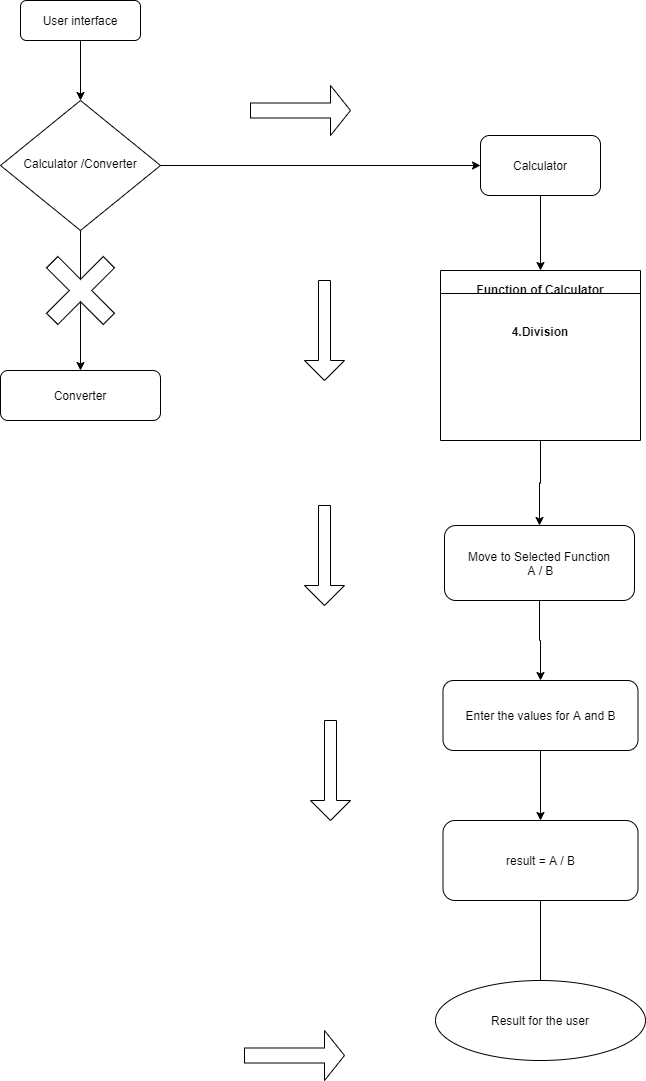

The diagram above was exported from draw.io. Its source (the exported page's mxGraphModel, read from the mxfile embedded in the PNG):
<mxGraphModel dx="460" dy="824" grid="1" gridSize="10" guides="1" tooltips="1" connect="1" arrows="1" fold="1" page="1" pageScale="1" pageWidth="827" pageHeight="1169" math="0" shadow="0">
  <root>
    <mxCell id="WIyWlLk6GJQsqaUBKTNV-0" />
    <mxCell id="WIyWlLk6GJQsqaUBKTNV-1" parent="WIyWlLk6GJQsqaUBKTNV-0" />
    <mxCell id="woiIGtfiR9zEG-T-wFo3-4" style="edgeStyle=orthogonalEdgeStyle;rounded=0;orthogonalLoop=1;jettySize=auto;html=1;exitX=0.5;exitY=1;exitDx=0;exitDy=0;entryX=0.5;entryY=0;entryDx=0;entryDy=0;" parent="WIyWlLk6GJQsqaUBKTNV-1" source="WIyWlLk6GJQsqaUBKTNV-3" target="WIyWlLk6GJQsqaUBKTNV-6" edge="1">
      <mxGeometry relative="1" as="geometry" />
    </mxCell>
    <mxCell id="WIyWlLk6GJQsqaUBKTNV-3" value="User interface&lt;br&gt;" style="rounded=1;whiteSpace=wrap;html=1;fontSize=12;glass=0;strokeWidth=1;shadow=0;" parent="WIyWlLk6GJQsqaUBKTNV-1" vertex="1">
      <mxGeometry x="90" y="30" width="120" height="40" as="geometry" />
    </mxCell>
    <mxCell id="woiIGtfiR9zEG-T-wFo3-5" style="edgeStyle=orthogonalEdgeStyle;rounded=0;orthogonalLoop=1;jettySize=auto;html=1;entryX=0;entryY=0.5;entryDx=0;entryDy=0;" parent="WIyWlLk6GJQsqaUBKTNV-1" source="WIyWlLk6GJQsqaUBKTNV-6" target="woiIGtfiR9zEG-T-wFo3-0" edge="1">
      <mxGeometry relative="1" as="geometry" />
    </mxCell>
    <mxCell id="3kft3gkb5o3B5D04hbvh-4" value="" style="edgeStyle=orthogonalEdgeStyle;rounded=0;orthogonalLoop=1;jettySize=auto;html=1;" parent="WIyWlLk6GJQsqaUBKTNV-1" source="WIyWlLk6GJQsqaUBKTNV-6" target="woiIGtfiR9zEG-T-wFo3-19" edge="1">
      <mxGeometry relative="1" as="geometry" />
    </mxCell>
    <mxCell id="WIyWlLk6GJQsqaUBKTNV-6" value="Calculator /Converter" style="rhombus;whiteSpace=wrap;html=1;shadow=0;fontFamily=Helvetica;fontSize=12;align=center;strokeWidth=1;spacing=6;spacingTop=-4;" parent="WIyWlLk6GJQsqaUBKTNV-1" vertex="1">
      <mxGeometry x="70" y="130" width="160" height="130" as="geometry" />
    </mxCell>
    <mxCell id="woiIGtfiR9zEG-T-wFo3-8" style="edgeStyle=orthogonalEdgeStyle;rounded=0;orthogonalLoop=1;jettySize=auto;html=1;exitX=0.5;exitY=1;exitDx=0;exitDy=0;entryX=0.5;entryY=0;entryDx=0;entryDy=0;" parent="WIyWlLk6GJQsqaUBKTNV-1" source="woiIGtfiR9zEG-T-wFo3-0" target="woiIGtfiR9zEG-T-wFo3-7" edge="1">
      <mxGeometry relative="1" as="geometry" />
    </mxCell>
    <mxCell id="woiIGtfiR9zEG-T-wFo3-0" value="Calculator" style="rounded=1;whiteSpace=wrap;html=1;" parent="WIyWlLk6GJQsqaUBKTNV-1" vertex="1">
      <mxGeometry x="550" y="165" width="120" height="60" as="geometry" />
    </mxCell>
    <mxCell id="woiIGtfiR9zEG-T-wFo3-13" style="edgeStyle=orthogonalEdgeStyle;rounded=0;orthogonalLoop=1;jettySize=auto;html=1;exitX=0.5;exitY=1;exitDx=0;exitDy=0;entryX=0.5;entryY=0;entryDx=0;entryDy=0;" parent="WIyWlLk6GJQsqaUBKTNV-1" source="woiIGtfiR9zEG-T-wFo3-7" target="woiIGtfiR9zEG-T-wFo3-10" edge="1">
      <mxGeometry relative="1" as="geometry" />
    </mxCell>
    <mxCell id="woiIGtfiR9zEG-T-wFo3-7" value="&#10;&#10;&#10;&#10;Function of Calculator&#10;&#10;&#10;4.Division" style="swimlane;" parent="WIyWlLk6GJQsqaUBKTNV-1" vertex="1">
      <mxGeometry x="510" y="300" width="200" height="170" as="geometry" />
    </mxCell>
    <mxCell id="woiIGtfiR9zEG-T-wFo3-12" style="edgeStyle=orthogonalEdgeStyle;rounded=0;orthogonalLoop=1;jettySize=auto;html=1;exitX=0.5;exitY=1;exitDx=0;exitDy=0;entryX=0.5;entryY=0;entryDx=0;entryDy=0;" parent="WIyWlLk6GJQsqaUBKTNV-1" source="woiIGtfiR9zEG-T-wFo3-10" target="woiIGtfiR9zEG-T-wFo3-11" edge="1">
      <mxGeometry relative="1" as="geometry" />
    </mxCell>
    <mxCell id="woiIGtfiR9zEG-T-wFo3-10" value="Move to Selected Function&lt;br&gt;&amp;nbsp;A / B" style="rounded=1;whiteSpace=wrap;html=1;" parent="WIyWlLk6GJQsqaUBKTNV-1" vertex="1">
      <mxGeometry x="514" y="555" width="190" height="75" as="geometry" />
    </mxCell>
    <mxCell id="woiIGtfiR9zEG-T-wFo3-15" style="edgeStyle=orthogonalEdgeStyle;rounded=0;orthogonalLoop=1;jettySize=auto;html=1;entryX=0.5;entryY=0;entryDx=0;entryDy=0;" parent="WIyWlLk6GJQsqaUBKTNV-1" source="woiIGtfiR9zEG-T-wFo3-11" target="woiIGtfiR9zEG-T-wFo3-14" edge="1">
      <mxGeometry relative="1" as="geometry" />
    </mxCell>
    <mxCell id="woiIGtfiR9zEG-T-wFo3-11" value="Enter the values for A and B" style="rounded=1;whiteSpace=wrap;html=1;" parent="WIyWlLk6GJQsqaUBKTNV-1" vertex="1">
      <mxGeometry x="512.5" y="710" width="195" height="70" as="geometry" />
    </mxCell>
    <mxCell id="woiIGtfiR9zEG-T-wFo3-17" value="" style="edgeStyle=orthogonalEdgeStyle;rounded=0;orthogonalLoop=1;jettySize=auto;html=1;" parent="WIyWlLk6GJQsqaUBKTNV-1" source="woiIGtfiR9zEG-T-wFo3-14" edge="1">
      <mxGeometry relative="1" as="geometry">
        <mxPoint x="610" y="1050" as="targetPoint" />
      </mxGeometry>
    </mxCell>
    <mxCell id="woiIGtfiR9zEG-T-wFo3-14" value="result = A / B" style="rounded=1;whiteSpace=wrap;html=1;" parent="WIyWlLk6GJQsqaUBKTNV-1" vertex="1">
      <mxGeometry x="512.5" y="850" width="195" height="80" as="geometry" />
    </mxCell>
    <mxCell id="woiIGtfiR9zEG-T-wFo3-18" value="Result for the user" style="ellipse;whiteSpace=wrap;html=1;" parent="WIyWlLk6GJQsqaUBKTNV-1" vertex="1">
      <mxGeometry x="505" y="1010" width="210" height="80" as="geometry" />
    </mxCell>
    <mxCell id="woiIGtfiR9zEG-T-wFo3-19" value="Converter" style="rounded=1;whiteSpace=wrap;html=1;" parent="WIyWlLk6GJQsqaUBKTNV-1" vertex="1">
      <mxGeometry x="70" y="400" width="160" height="50" as="geometry" />
    </mxCell>
    <mxCell id="3kft3gkb5o3B5D04hbvh-5" value="" style="shape=cross;whiteSpace=wrap;html=1;rotation=-45;" parent="WIyWlLk6GJQsqaUBKTNV-1" vertex="1">
      <mxGeometry x="110" y="280" width="80" height="80" as="geometry" />
    </mxCell>
    <mxCell id="3kft3gkb5o3B5D04hbvh-6" value="" style="shape=singleArrow;direction=south;whiteSpace=wrap;html=1;" parent="WIyWlLk6GJQsqaUBKTNV-1" vertex="1">
      <mxGeometry x="374" y="310" width="40" height="100" as="geometry" />
    </mxCell>
    <mxCell id="3kft3gkb5o3B5D04hbvh-7" value="" style="shape=singleArrow;direction=south;whiteSpace=wrap;html=1;" parent="WIyWlLk6GJQsqaUBKTNV-1" vertex="1">
      <mxGeometry x="374" y="535" width="40" height="100" as="geometry" />
    </mxCell>
    <mxCell id="3kft3gkb5o3B5D04hbvh-8" value="" style="shape=singleArrow;direction=south;whiteSpace=wrap;html=1;" parent="WIyWlLk6GJQsqaUBKTNV-1" vertex="1">
      <mxGeometry x="380" y="750" width="40" height="100" as="geometry" />
    </mxCell>
    <mxCell id="3kft3gkb5o3B5D04hbvh-10" value="" style="shape=singleArrow;whiteSpace=wrap;html=1;" parent="WIyWlLk6GJQsqaUBKTNV-1" vertex="1">
      <mxGeometry x="314" y="1060" width="100" height="50" as="geometry" />
    </mxCell>
    <mxCell id="3kft3gkb5o3B5D04hbvh-11" value="" style="shape=singleArrow;whiteSpace=wrap;html=1;" parent="WIyWlLk6GJQsqaUBKTNV-1" vertex="1">
      <mxGeometry x="320" y="115" width="100" height="50" as="geometry" />
    </mxCell>
  </root>
</mxGraphModel>